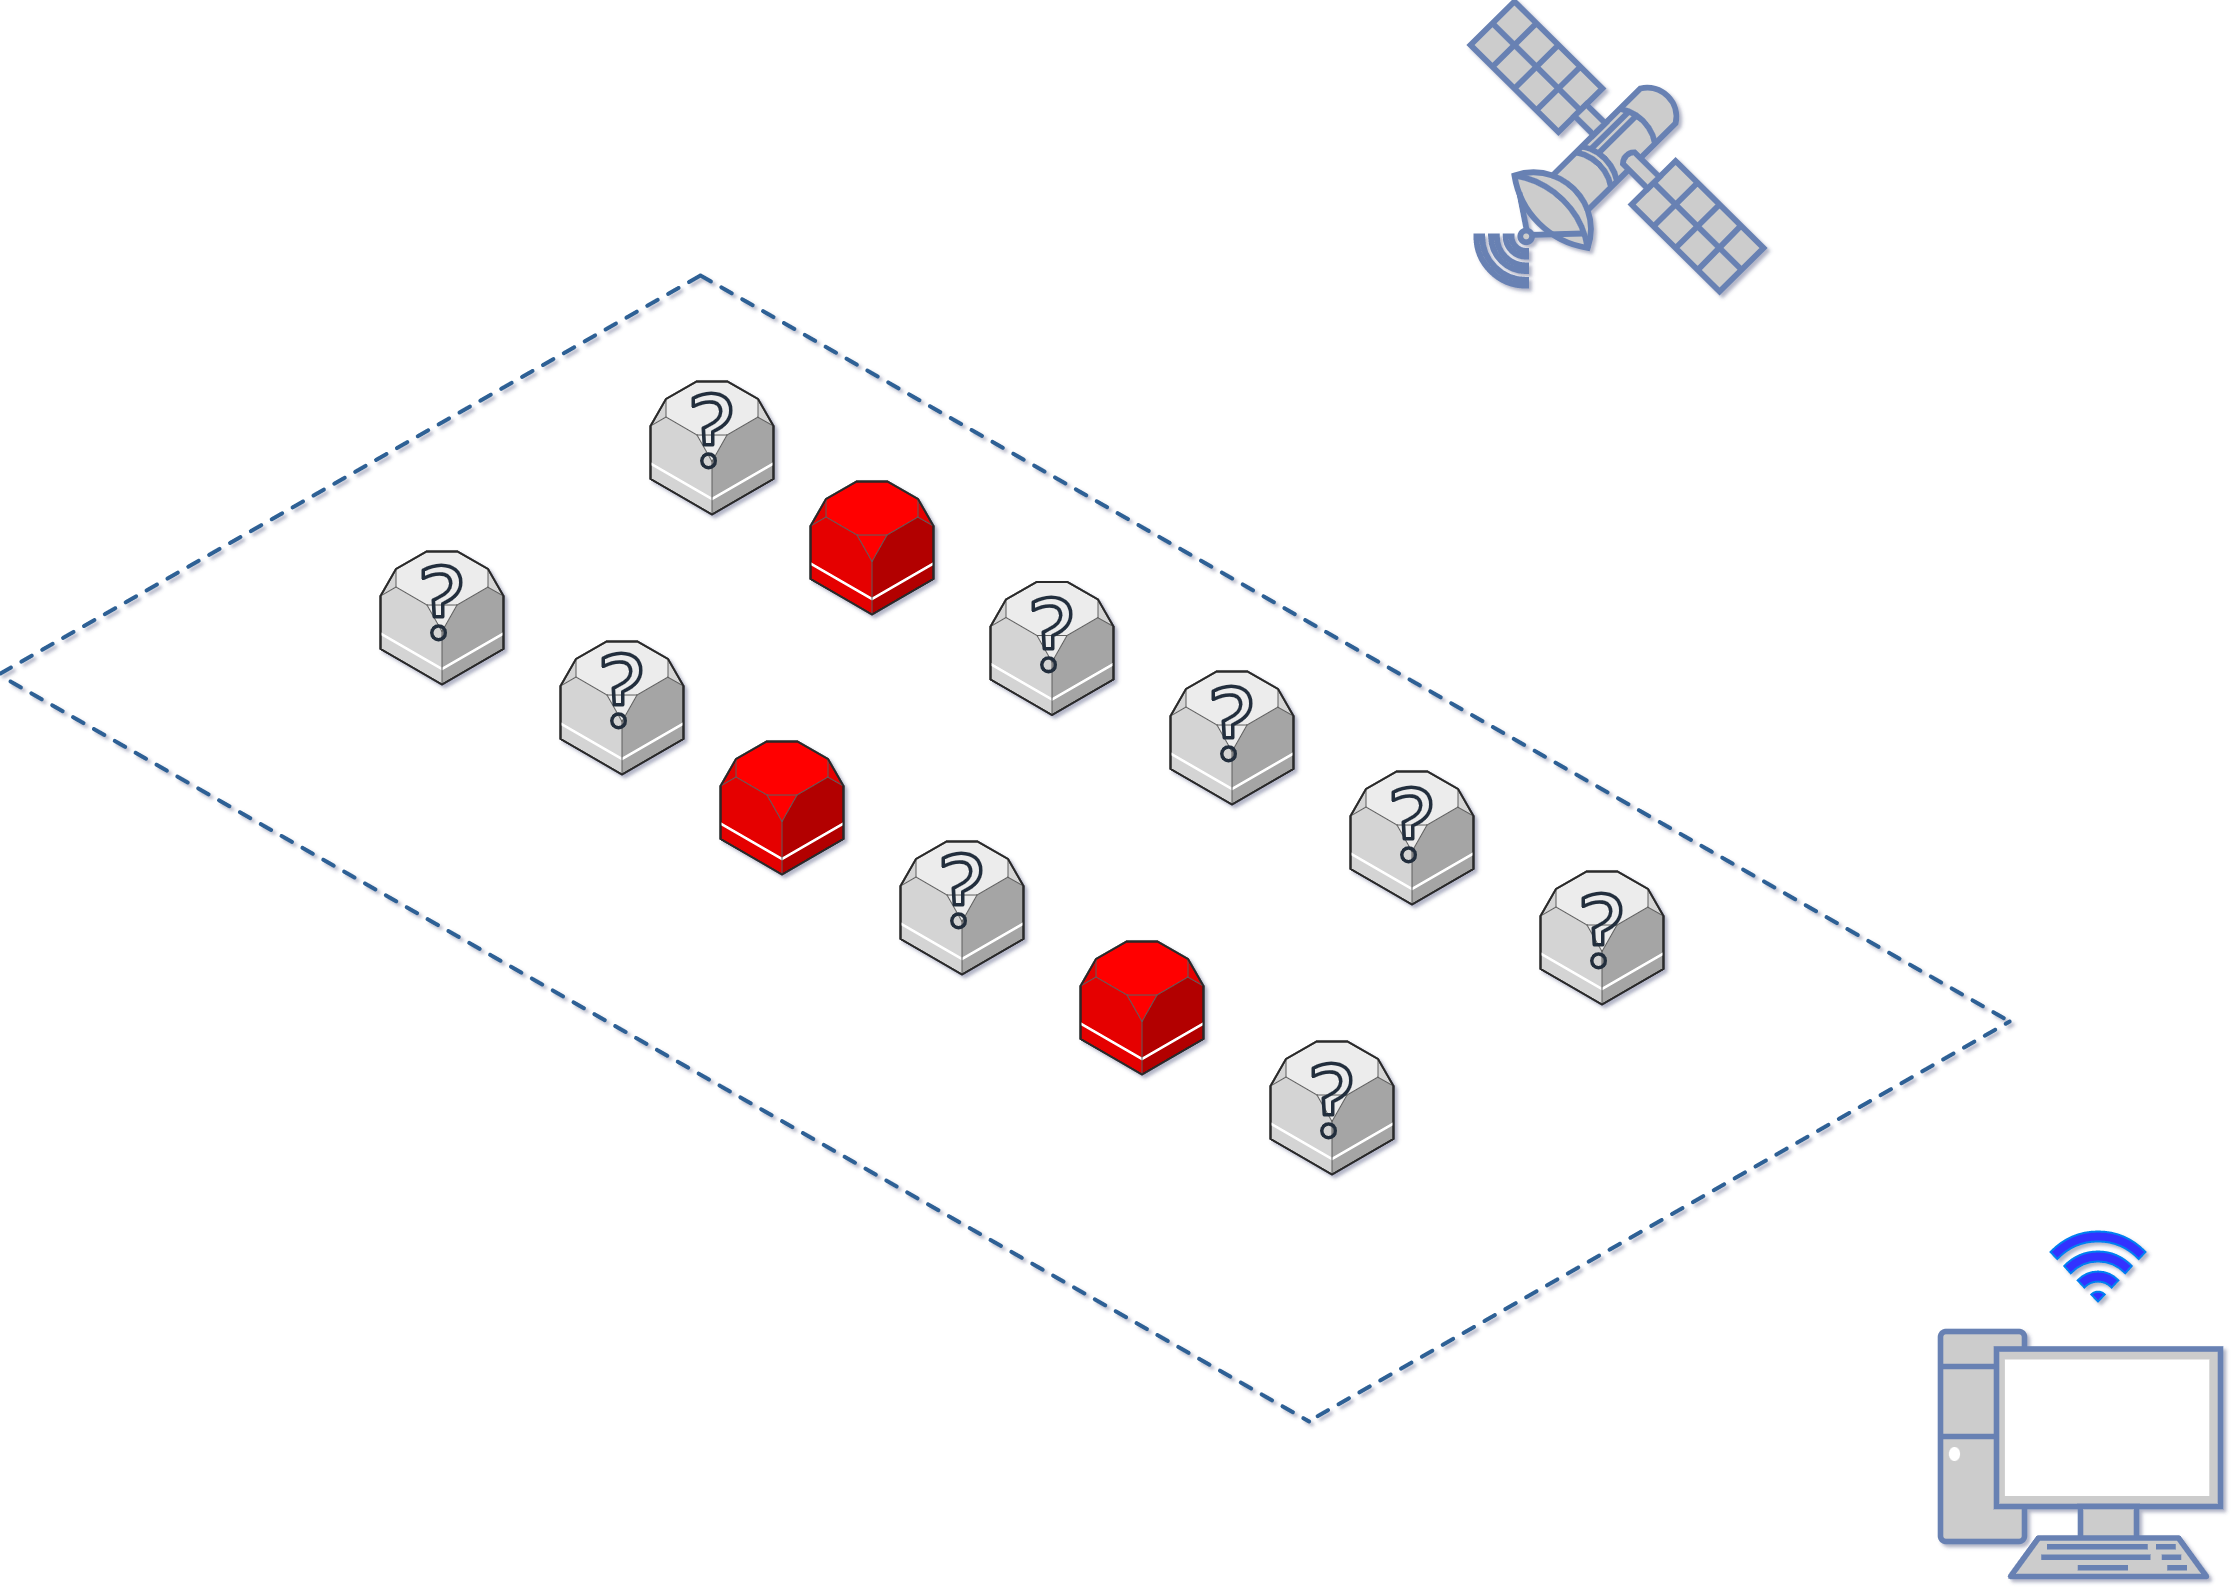

The diagram above was exported from draw.io. Its source (the exported page's mxGraphModel, read from the mxfile embedded in the PNG):
<mxGraphModel dx="2966" dy="1831" grid="1" gridSize="10" guides="1" tooltips="1" connect="1" arrows="1" fold="1" page="1" pageScale="1" pageWidth="850" pageHeight="1100" background="none" math="0" shadow="0">
  <root>
    <mxCell id="0" />
    <mxCell id="1" parent="0" />
    <mxCell id="d5ac148becb70bc-8" value="" style="verticalLabelPosition=bottom;html=1;verticalAlign=top;strokeWidth=1;dashed=0;shape=mxgraph.aws3d.dashedArrowlessEdge;aspect=fixed;rounded=1;shadow=0;comic=0;fontFamily=Verdana;fontSize=12" parent="1" vertex="1">
      <mxGeometry x="840" y="564" width="1309.16" height="746" as="geometry" />
    </mxCell>
    <mxCell id="d5ac148becb70bc-9" value="" style="verticalLabelPosition=bottom;html=1;verticalAlign=top;strokeWidth=1;dashed=0;shape=mxgraph.aws3d.dashedArrowlessEdge;aspect=fixed;rounded=1;shadow=0;comic=0;fontFamily=Verdana;fontSize=12" parent="1" vertex="1">
      <mxGeometry x="150" y="970" width="1298.63" height="740" as="geometry" />
    </mxCell>
    <mxCell id="d5ac148becb70bc-10" value="" style="verticalLabelPosition=bottom;html=1;verticalAlign=top;strokeWidth=1;dashed=0;shape=mxgraph.aws3d.dashedArrowlessEdge;fillColor=#000000;aspect=fixed;rounded=1;shadow=0;comic=0;fontFamily=Verdana;fontSize=12;fontColor=#000000;flipV=1;" parent="1" vertex="1">
      <mxGeometry x="140" y="564" width="700" height="397.98" as="geometry" />
    </mxCell>
    <mxCell id="d5ac148becb70bc-12" value="" style="verticalLabelPosition=bottom;html=1;verticalAlign=top;strokeWidth=1;dashed=0;shape=mxgraph.aws3d.dashedArrowlessEdge;aspect=fixed;rounded=1;shadow=0;comic=0;fontFamily=Verdana;fontSize=12;flipV=1;" parent="1" vertex="1">
      <mxGeometry x="1457.16" y="1310" width="692" height="394.63" as="geometry" />
    </mxCell>
    <mxCell id="bdd3CWzAlcqQGsT6StKx-10" value="" style="verticalLabelPosition=bottom;html=1;verticalAlign=top;strokeWidth=1;align=center;outlineConnect=0;dashed=0;outlineConnect=0;shape=mxgraph.aws3d.rds;fillColor=#ECECEC;strokeColor=#5E5E5E;aspect=fixed;" parent="1" vertex="1">
      <mxGeometry x="790" y="670" width="123" height="133" as="geometry" />
    </mxCell>
    <mxCell id="HvA2SudZVDSmuyguVMlW-1" value="" style="fontColor=#0066CC;verticalAlign=top;verticalLabelPosition=bottom;labelPosition=center;align=center;html=1;outlineConnect=0;fillColor=#CCCCCC;strokeColor=#6881B3;gradientColor=none;gradientDirection=north;strokeWidth=2;shape=mxgraph.networks.satellite;" parent="1" vertex="1">
      <mxGeometry x="1610" y="290" width="293" height="290" as="geometry" />
    </mxCell>
    <mxCell id="4qfws_TTgpHzi-dhjqXY-1" value="" style="verticalLabelPosition=bottom;html=1;verticalAlign=top;strokeWidth=1;align=center;outlineConnect=0;dashed=0;outlineConnect=0;shape=mxgraph.aws3d.rds;fillColor=#ECECEC;strokeColor=#5E5E5E;aspect=fixed;" parent="1" vertex="1">
      <mxGeometry x="520" y="840" width="123" height="133" as="geometry" />
    </mxCell>
    <mxCell id="4qfws_TTgpHzi-dhjqXY-2" value="" style="verticalLabelPosition=bottom;html=1;verticalAlign=top;strokeWidth=1;align=center;outlineConnect=0;dashed=0;outlineConnect=0;shape=mxgraph.aws3d.rds;fillColor=#FF0000;strokeColor=#5E5E5E;aspect=fixed;" parent="1" vertex="1">
      <mxGeometry x="950" y="770" width="123" height="133" as="geometry" />
    </mxCell>
    <mxCell id="4qfws_TTgpHzi-dhjqXY-3" value="" style="verticalLabelPosition=bottom;html=1;verticalAlign=top;strokeWidth=1;align=center;outlineConnect=0;dashed=0;outlineConnect=0;shape=mxgraph.aws3d.rds;fillColor=#ECECEC;strokeColor=#5E5E5E;aspect=fixed;" parent="1" vertex="1">
      <mxGeometry x="700" y="930" width="123" height="133" as="geometry" />
    </mxCell>
    <mxCell id="4qfws_TTgpHzi-dhjqXY-4" value="" style="verticalLabelPosition=bottom;html=1;verticalAlign=top;strokeWidth=1;align=center;outlineConnect=0;dashed=0;outlineConnect=0;shape=mxgraph.aws3d.rds;fillColor=#ECECEC;strokeColor=#5E5E5E;aspect=fixed;" parent="1" vertex="1">
      <mxGeometry x="1130" y="870.5" width="123" height="133" as="geometry" />
    </mxCell>
    <mxCell id="4qfws_TTgpHzi-dhjqXY-5" value="" style="verticalLabelPosition=bottom;html=1;verticalAlign=top;strokeWidth=1;align=center;outlineConnect=0;dashed=0;outlineConnect=0;shape=mxgraph.aws3d.rds;fillColor=#FF0000;strokeColor=#5E5E5E;aspect=fixed;" parent="1" vertex="1">
      <mxGeometry x="860" y="1030" width="123" height="133" as="geometry" />
    </mxCell>
    <mxCell id="4qfws_TTgpHzi-dhjqXY-6" value="" style="verticalLabelPosition=bottom;html=1;verticalAlign=top;strokeWidth=1;align=center;outlineConnect=0;dashed=0;outlineConnect=0;shape=mxgraph.aws3d.rds;fillColor=#ECECEC;strokeColor=#5E5E5E;aspect=fixed;" parent="1" vertex="1">
      <mxGeometry x="1310" y="960" width="123" height="133" as="geometry" />
    </mxCell>
    <mxCell id="4qfws_TTgpHzi-dhjqXY-7" value="" style="verticalLabelPosition=bottom;html=1;verticalAlign=top;strokeWidth=1;align=center;outlineConnect=0;dashed=0;outlineConnect=0;shape=mxgraph.aws3d.rds;fillColor=#ECECEC;strokeColor=#5E5E5E;aspect=fixed;" parent="1" vertex="1">
      <mxGeometry x="1040" y="1130" width="123" height="133" as="geometry" />
    </mxCell>
    <mxCell id="4qfws_TTgpHzi-dhjqXY-8" value="" style="verticalLabelPosition=bottom;html=1;verticalAlign=top;strokeWidth=1;align=center;outlineConnect=0;dashed=0;outlineConnect=0;shape=mxgraph.aws3d.rds;fillColor=#ECECEC;strokeColor=#5E5E5E;aspect=fixed;" parent="1" vertex="1">
      <mxGeometry x="1490" y="1060" width="123" height="133" as="geometry" />
    </mxCell>
    <mxCell id="4qfws_TTgpHzi-dhjqXY-9" value="" style="verticalLabelPosition=bottom;html=1;verticalAlign=top;strokeWidth=1;align=center;outlineConnect=0;dashed=0;outlineConnect=0;shape=mxgraph.aws3d.rds;fillColor=#FF0000;strokeColor=#5E5E5E;aspect=fixed;" parent="1" vertex="1">
      <mxGeometry x="1220" y="1230" width="123" height="133" as="geometry" />
    </mxCell>
    <mxCell id="4qfws_TTgpHzi-dhjqXY-10" value="" style="verticalLabelPosition=bottom;html=1;verticalAlign=top;strokeWidth=1;align=center;outlineConnect=0;dashed=0;outlineConnect=0;shape=mxgraph.aws3d.rds;fillColor=#ECECEC;strokeColor=#5E5E5E;aspect=fixed;" parent="1" vertex="1">
      <mxGeometry x="1680" y="1160" width="123" height="133" as="geometry" />
    </mxCell>
    <mxCell id="4qfws_TTgpHzi-dhjqXY-11" value="" style="verticalLabelPosition=bottom;html=1;verticalAlign=top;strokeWidth=1;align=center;outlineConnect=0;dashed=0;outlineConnect=0;shape=mxgraph.aws3d.rds;fillColor=#ECECEC;strokeColor=#5E5E5E;aspect=fixed;" parent="1" vertex="1">
      <mxGeometry x="1410" y="1330" width="123" height="133" as="geometry" />
    </mxCell>
    <mxCell id="4qfws_TTgpHzi-dhjqXY-20" value="" style="fontColor=#0066CC;verticalAlign=top;verticalLabelPosition=bottom;labelPosition=center;align=center;html=1;outlineConnect=0;fillColor=#CCCCCC;strokeColor=#6881B3;gradientColor=none;gradientDirection=north;strokeWidth=2;shape=mxgraph.networks.pc;" parent="1" vertex="1">
      <mxGeometry x="2080" y="1620" width="280" height="245" as="geometry" />
    </mxCell>
    <mxCell id="4qfws_TTgpHzi-dhjqXY-21" value="" style="html=1;verticalLabelPosition=bottom;align=center;labelBackgroundColor=#ffffff;verticalAlign=top;strokeWidth=2;strokeColor=#0080F0;shadow=0;dashed=0;shape=mxgraph.ios7.icons.wifi;pointerEvents=1;fillColor=#3333FF;" parent="1" vertex="1">
      <mxGeometry x="2190" y="1520" width="95" height="70" as="geometry" />
    </mxCell>
    <mxCell id="IZ05De_gWkoUKB-L67Ug-1" value="" style="sketch=0;outlineConnect=0;fontColor=#232F3E;gradientColor=none;fillColor=#232F3D;strokeColor=none;dashed=0;verticalLabelPosition=bottom;verticalAlign=top;align=center;html=1;fontSize=12;fontStyle=0;aspect=fixed;pointerEvents=1;shape=mxgraph.aws4.question;" vertex="1" parent="1">
      <mxGeometry x="561" y="852" width="41" height="78" as="geometry" />
    </mxCell>
    <mxCell id="IZ05De_gWkoUKB-L67Ug-2" value="" style="sketch=0;outlineConnect=0;fontColor=#232F3E;gradientColor=none;fillColor=#232F3D;strokeColor=none;dashed=0;verticalLabelPosition=bottom;verticalAlign=top;align=center;html=1;fontSize=12;fontStyle=0;aspect=fixed;pointerEvents=1;shape=mxgraph.aws4.question;" vertex="1" parent="1">
      <mxGeometry x="831" y="680" width="41" height="78" as="geometry" />
    </mxCell>
    <mxCell id="IZ05De_gWkoUKB-L67Ug-3" value="" style="sketch=0;outlineConnect=0;fontColor=#232F3E;gradientColor=none;fillColor=#232F3D;strokeColor=none;dashed=0;verticalLabelPosition=bottom;verticalAlign=top;align=center;html=1;fontSize=12;fontStyle=0;aspect=fixed;pointerEvents=1;shape=mxgraph.aws4.question;" vertex="1" parent="1">
      <mxGeometry x="741" y="940" width="41" height="78" as="geometry" />
    </mxCell>
    <mxCell id="IZ05De_gWkoUKB-L67Ug-4" value="" style="sketch=0;outlineConnect=0;fontColor=#232F3E;gradientColor=none;fillColor=#232F3D;strokeColor=none;dashed=0;verticalLabelPosition=bottom;verticalAlign=top;align=center;html=1;fontSize=12;fontStyle=0;aspect=fixed;pointerEvents=1;shape=mxgraph.aws4.question;" vertex="1" parent="1">
      <mxGeometry x="1171" y="883.98" width="41" height="78" as="geometry" />
    </mxCell>
    <mxCell id="IZ05De_gWkoUKB-L67Ug-5" value="" style="sketch=0;outlineConnect=0;fontColor=#232F3E;gradientColor=none;fillColor=#232F3D;strokeColor=none;dashed=0;verticalLabelPosition=bottom;verticalAlign=top;align=center;html=1;fontSize=12;fontStyle=0;aspect=fixed;pointerEvents=1;shape=mxgraph.aws4.question;" vertex="1" parent="1">
      <mxGeometry x="1081" y="1140" width="41" height="78" as="geometry" />
    </mxCell>
    <mxCell id="IZ05De_gWkoUKB-L67Ug-6" value="" style="sketch=0;outlineConnect=0;fontColor=#232F3E;gradientColor=none;fillColor=#232F3D;strokeColor=none;dashed=0;verticalLabelPosition=bottom;verticalAlign=top;align=center;html=1;fontSize=12;fontStyle=0;aspect=fixed;pointerEvents=1;shape=mxgraph.aws4.question;" vertex="1" parent="1">
      <mxGeometry x="1351" y="973" width="41" height="78" as="geometry" />
    </mxCell>
    <mxCell id="IZ05De_gWkoUKB-L67Ug-7" value="" style="sketch=0;outlineConnect=0;fontColor=#232F3E;gradientColor=none;fillColor=#232F3D;strokeColor=none;dashed=0;verticalLabelPosition=bottom;verticalAlign=top;align=center;html=1;fontSize=12;fontStyle=0;aspect=fixed;pointerEvents=1;shape=mxgraph.aws4.question;" vertex="1" parent="1">
      <mxGeometry x="1531" y="1074" width="41" height="78" as="geometry" />
    </mxCell>
    <mxCell id="IZ05De_gWkoUKB-L67Ug-8" value="" style="sketch=0;outlineConnect=0;fontColor=#232F3E;gradientColor=none;fillColor=#232F3D;strokeColor=none;dashed=0;verticalLabelPosition=bottom;verticalAlign=top;align=center;html=1;fontSize=12;fontStyle=0;aspect=fixed;pointerEvents=1;shape=mxgraph.aws4.question;" vertex="1" parent="1">
      <mxGeometry x="1451" y="1350" width="41" height="78" as="geometry" />
    </mxCell>
    <mxCell id="IZ05De_gWkoUKB-L67Ug-9" value="" style="sketch=0;outlineConnect=0;fontColor=#232F3E;gradientColor=none;fillColor=#232F3D;strokeColor=none;dashed=0;verticalLabelPosition=bottom;verticalAlign=top;align=center;html=1;fontSize=12;fontStyle=0;aspect=fixed;pointerEvents=1;shape=mxgraph.aws4.question;" vertex="1" parent="1">
      <mxGeometry x="1721" y="1180" width="41" height="78" as="geometry" />
    </mxCell>
  </root>
</mxGraphModel>